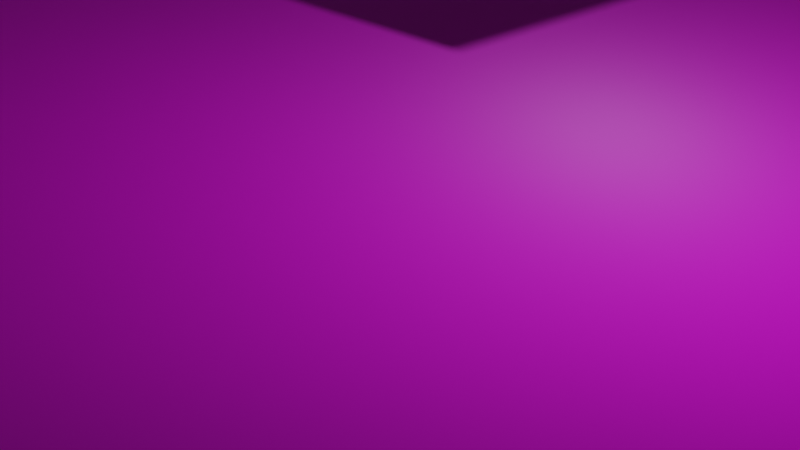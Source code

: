 # Source: scene.blend  (saved by Blender 2.83.19; exported with 4.5.12 LTS)
import bpy
from mathutils import Matrix  # noqa: F401  (used for matrix-valued properties, if any)

bpy.ops.wm.read_factory_settings(use_empty=True)
scene = bpy.context.scene
scene.name = 'Scene'

# ---- collections
col_collection = bpy.data.collections.new('Collection'); scene.collection.children.link(col_collection)

# ---- images (referenced by path relative to the original .blend; pixels are not part of the script)
import os
ASSET_DIR = os.environ.get("B2B_ASSET_DIR", "")  # directory of the original .blend (textures are referenced by path, not embedded)
HERE = os.path.dirname(os.path.abspath(__file__))  # packed textures are extracted next to this script under _unpacked/

def load_image(name, relpath, width, height, colorspace="sRGB"):
    """Load a texture the original file referenced (path relative to the .blend, or extracted next to this script)."""
    p = next((c for c in (os.path.join(HERE, relpath), os.path.join(ASSET_DIR, relpath)) if relpath and os.path.exists(c)), "")
    if p:
        img = bpy.data.images.load(p, check_existing=True)
        img.name = name
    else:  # same state as the original file: an image datablock whose file is absent (Cycles renders it pink)
        img = bpy.data.images.new(name, width, height)
        img.source = "FILE"
        img.filepath = "//" + (relpath or name)
    img.colorspace_settings.name = colorspace
    return img
img_cube_diffuse_png = load_image('cube-diffuse.png', 'cube-diffuse.png', 1024, 1024, 'sRGB')
img_cube_normal_png = load_image('cube-normal.png', 'cube-normal.png', 1024, 1024, 'sRGB')

# ---- materials (node trees are filled in below, after node groups)
mat_material_001 = bpy.data.materials.new('Material.001')
mat_material_001.use_transparent_shadow = False

# ---- material node trees
mat_material_001.use_nodes = True; mat_material_001.node_tree.nodes.clear()
_N = mat_material_001.node_tree.nodes; _L = mat_material_001.node_tree.links
n0 = _N.new('ShaderNodeBsdfPrincipled'); n0.name = 'Principled BSDF'; n0.location = (10, 300)
n0.distribution = 'GGX'
n0.subsurface_method = 'BURLEY'
n0.inputs[3].default_value = 1.45
n0.inputs[27].default_value = (0.0, 0.0, 0.0, 1.0)
n0.inputs[28].default_value = 1.0
n1 = _N.new('ShaderNodeOutputMaterial'); n1.name = 'Material Output'; n1.location = (300, 300)
n2 = _N.new('ShaderNodeTexImage'); n2.name = 'Image Texture'; n2.location = (-280, 280)
n2.image = img_cube_diffuse_png
n3 = _N.new('ShaderNodeNormalMap'); n3.name = 'Normal Map'; n3.location = (-190, -100)
n4 = _N.new('ShaderNodeTexImage'); n4.name = 'Image Texture.001'; n4.location = (-480, -140)
n4.image = img_cube_normal_png
_L.new(n0.outputs[0], n1.inputs[0])
_L.new(n2.outputs[0], n0.inputs[0])
_L.new(n3.outputs[0], n0.inputs[5])
_L.new(n4.outputs[0], n3.inputs[1])
n1.is_active_output = True

# ---- world
world_world = bpy.data.worlds.new('World'); scene.world = world_world
world_world.use_nodes = True; world_world.node_tree.nodes.clear()
_N = world_world.node_tree.nodes; _L = world_world.node_tree.links
n0 = _N.new('ShaderNodeOutputWorld'); n0.name = 'World Output'; n0.location = (300, 300)
n1 = _N.new('ShaderNodeBackground'); n1.name = 'Background'; n1.location = (10, 300)
n1.inputs[0].default_value = (0.05088, 0.05088, 0.05088, 1.0)
_L.new(n1.outputs[0], n0.inputs[0])
n0.is_active_output = True
world_world.color = (0.05088, 0.05088, 0.05088)
world_world.use_sun_shadow = False
world_world.sun_shadow_jitter_overblur = 0.0

# ---- cameras
cam_camera = bpy.data.cameras.new('Camera')
cam_camera.clip_end = 100.0
cam_camera.ortho_scale = 7.314

# ---- lights
light_light = bpy.data.lights.new('Light', 'POINT')
light_light.transmission_factor = 0.0
light_light.energy = 1000.0
light_light.shadow_soft_size = 0.1
light_light.shadow_maximum_resolution = 0.006
light_light.use_absolute_resolution = True

# ---- meshes
me_plane = bpy.data.meshes.new('Plane')
me_plane.from_pydata([(-1.0, -1.0, 0.0), (1.0, -1.0, 0.0), (-1.0, 1.0, 0.0), (1.0, 1.0, 0.0), (-0.02007, 0.04807, 0.07028), (-0.02007, 0.04807, 0.1104), (-0.02007, 0.08822, 0.07028), (-0.02007, 0.08822, 0.1104), (0.02007, 0.04807, 0.07028), (0.02007, 0.04807, 0.1104), (0.02007, 0.08822, 0.07028), (0.02007, 0.08822, 0.1104)], [], [(0, 1, 3, 2), (4, 5, 7, 6), (6, 7, 11, 10), (10, 11, 9, 8), (8, 9, 5, 4), (6, 10, 8, 4), (11, 7, 5, 9)])
_uv = me_plane.uv_layers.new(name='UVMap')
_uv.uv.foreach_set('vector', [-8.657, -8.657, 9.657, -8.657, 9.657, 9.657, -8.657, 9.657, 0.375, 0.0, 0.625, 0.0, 0.625, 0.25, 0.375, 0.25, 0.375, 0.25, 0.625, 0.25, 0.625, 0.5, 0.375, 0.5, 0.375, 0.5, 0.625, 0.5, 0.625, 0.75, 0.375, 0.75, 0.375, 0.75, 0.625, 0.75, 0.625, 1.0, 0.375, 1.0, 0.125, 0.5, 0.375, 0.5, 0.375, 0.75, 0.125, 0.75, 0.625, 0.5, 0.875, 0.5, 0.875, 0.75, 0.625, 0.75])
me_plane.materials.append(mat_material_001)
me_plane.use_remesh_fix_poles = True
me_plane.use_remesh_preserve_attributes = False
me_plane.use_mirror_vertex_groups = False
me_plane.update()

# ---- objects
ob_light = bpy.data.objects.new('Light', light_light)
ob_camera = bpy.data.objects.new('Camera', cam_camera)
ob_table = bpy.data.objects.new('Table', None)
ob_plane = bpy.data.objects.new('Plane', me_plane)

# ---- transforms, parenting, visibility, modifiers, constraints
ob_light.location = (4.076, 1.005, 5.904)
ob_light.rotation_euler = (0.6503, 0.05522, 1.866)
ob_light.lock_rotations_4d = False
ob_light.empty_display_type = 'ARROWS'
ob_light.color = (0.0, 0.0, 0.0, 0.0)
ob_light.lineart.crease_threshold = 0.0
ob_camera.location = (7.359, -6.926, 4.958)
ob_camera.rotation_euler = (1.109, 0.0, 0.8149)
ob_camera.lock_rotations_4d = False
ob_camera.empty_display_type = 'ARROWS'
ob_camera.color = (0.0, 0.0, 0.0, 0.0)
ob_camera.display_type = 'WIRE'
ob_camera.lineart.crease_threshold = 0.0
ob_table.location = (0.0, 0.0, 0.0)
ob_plane.location = (0.0, 0.0, 0.0)
ob_plane.scale = (49.82, 49.82, 49.82)
ob_plane.lineart.crease_threshold = 0.0

# ---- collection membership
col_collection.objects.link(ob_light)
col_collection.objects.link(ob_camera)
col_collection.objects.link(ob_table)
col_collection.objects.link(ob_plane)

# ---- scene / render settings (as saved in the file)
scene.camera = ob_camera
scene.frame_start = 1; scene.frame_end = 250; scene.frame_set(1)
scene.render.engine = 'BLENDER_EEVEE_NEXT'
scene.cycles.use_denoising = False
scene.cycles.samples = 128
scene.cycles.sampling_pattern = 'TABULATED_SOBOL'
scene.cycles.use_adaptive_sampling = False
scene.cycles.use_light_tree = False
scene.view_settings.view_transform = 'Filmic'
bpy.context.view_layer.update()
